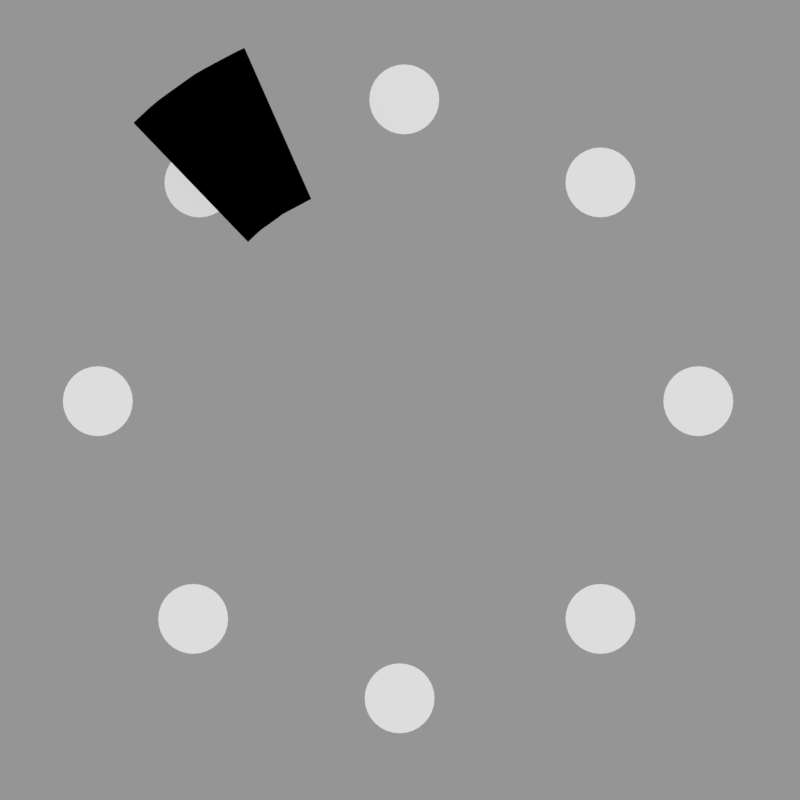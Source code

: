 # Source: hit50.rendernormal.blend  (saved by Blender 2.92.15; exported with 4.5.12 LTS)
import bpy
from mathutils import Matrix  # noqa: F401  (used for matrix-valued properties, if any)

bpy.ops.wm.read_factory_settings(use_empty=True)
scene = bpy.context.scene
scene.name = 'hitcirclestuff'

# ---- collections
col_collection_1 = bpy.data.collections.new('Collection 1'); scene.collection.children.link(col_collection_1)

# ---- materials (node trees are filled in below, after node groups)
mat_material = bpy.data.materials.new('Material')
mat_material.use_transparent_shadow = False
mat_gold = bpy.data.materials.new('gold')

# ---- material node trees
mat_material.use_nodes = True; mat_material.node_tree.nodes.clear()
_N = mat_material.node_tree.nodes; _L = mat_material.node_tree.links
n0 = _N.new('ShaderNodeOutputMaterial'); n0.name = 'Material Output'; n0.location = (300, 300)
n1 = _N.new('ShaderNodeHoldout'); n1.name = 'Holdout'; n1.location = (10, 300)
_L.new(n1.outputs[0], n0.inputs[0])
n0.is_active_output = True

# ---- cameras
cam_camera_101 = bpy.data.cameras.new('Camera.101')
cam_camera_101.type = 'ORTHO'
cam_camera_101.clip_end = 100.0
cam_camera_101.lens = 35.0
cam_camera_101.sensor_width = 32.0
cam_camera_101.sensor_height = 18.0
cam_camera_101.ortho_scale = 1.2
cam_camera_101.dof.focus_distance = 0.0

# ---- meshes
me_plane_001 = bpy.data.meshes.new('Plane.001')
me_plane_001.from_pydata([(-0.2088, -0.8553, 0.0), (0.2087, -0.8553, 0.0), (-0.2088, 0.8553, 0.0), (0.2087, 0.8553, 0.0)], [], [(0, 1, 3, 2)])
_uv = me_plane_001.uv_layers.new(name='UVMap')
_uv.uv.foreach_set('vector', [0.0, 0.0, 1.0, 0.0, 1.0, 1.0, 0.0, 1.0])
me_plane_001.materials.append(mat_material)
me_plane_001.use_remesh_fix_poles = True
me_plane_001.use_remesh_preserve_attributes = False
me_plane_001.use_mirror_vertex_groups = False
me_plane_001.update()
me_circle = bpy.data.meshes.new('Circle')
me_circle.from_pydata([(-8.645, 0.9668, 0.0), (-8.84, 0.9476, 0.0), (-9.028, 0.8907, 0.0), (-9.201, 0.7983, 0.0), (-9.352, 0.6739, 0.0), (-9.477, 0.5224, 0.0), (-9.569, 0.3495, 0.0), (-9.626, 0.1619, 0.0), (-9.645, -0.03321, 0.0), (-9.626, -0.2283, 0.0), (-9.569, -0.4159, 0.0), (-9.477, -0.5888, 0.0), (-9.352, -0.7403, 0.0), (-9.201, -0.8647, 0.0), (-9.028, -0.9571, 0.0), (-8.84, -1.014, 0.0), (-8.645, -1.033, 0.0), (-8.45, -1.014, 0.0), (-8.263, -0.9571, 0.0), (-8.09, -0.8647, 0.0), (-7.938, -0.7403, 0.0), (-7.814, -0.5888, 0.0), (-7.721, -0.4159, 0.0), (-7.664, -0.2283, 0.0), (-7.645, -0.03321, 0.0), (-7.664, 0.1619, 0.0), (-7.721, 0.3495, 0.0), (-7.814, 0.5224, 0.0), (-7.938, 0.6739, 0.0), (-8.09, 0.7983, 0.0), (-8.263, 0.8907, 0.0), (-8.45, 0.9476, 0.0), (8.535, 0.9668, 0.0), (8.339, 0.9476, 0.0), (8.152, 0.8907, 0.0), (7.979, 0.7983, 0.0), (7.827, 0.6739, 0.0), (7.703, 0.5224, 0.0), (7.611, 0.3495, 0.0), (7.554, 0.1619, 0.0), (7.535, -0.03321, 0.0), (7.554, -0.2283, 0.0), (7.611, -0.4159, 0.0), (7.703, -0.5888, 0.0), (7.827, -0.7403, 0.0), (7.979, -0.8647, 0.0), (8.152, -0.9571, 0.0), (8.339, -1.014, 0.0), (8.535, -1.033, 0.0), (8.73, -1.014, 0.0), (8.917, -0.9571, 0.0), (9.09, -0.8647, 0.0), (9.242, -0.7403, 0.0), (9.366, -0.5888, 0.0), (9.458, -0.4159, 0.0), (9.515, -0.2283, 0.0), (9.535, -0.03321, 0.0), (9.515, 0.1619, 0.0), (9.458, 0.3495, 0.0), (9.366, 0.5224, 0.0), (9.242, 0.6739, 0.0), (9.09, 0.7983, 0.0), (8.917, 0.8907, 0.0), (8.73, 0.9476, 0.0), (0.1218, 9.601, 0.0), (-0.07333, 9.582, 0.0), (-0.2609, 9.525, 0.0), (-0.4338, 9.432, 0.0), (-0.5853, 9.308, 0.0), (-0.7097, 9.157, 0.0), (-0.8021, 8.984, 0.0), (-0.859, 8.796, 0.0), (-0.8782, 8.601, 0.0), (-0.859, 8.406, 0.0), (-0.8021, 8.218, 0.0), (-0.7097, 8.045, 0.0), (-0.5853, 7.894, 0.0), (-0.4338, 7.77, 0.0), (-0.2609, 7.677, 0.0), (-0.07333, 7.62, 0.0), (0.1218, 7.601, 0.0), (0.3169, 7.62, 0.0), (0.5044, 7.677, 0.0), (0.6773, 7.77, 0.0), (0.8289, 7.894, 0.0), (0.9532, 8.045, 0.0), (1.046, 8.218, 0.0), (1.103, 8.406, 0.0), (1.122, 8.601, 0.0), (1.103, 8.796, 0.0), (1.046, 8.984, 0.0), (0.9532, 9.157, 0.0), (0.8289, 9.308, 0.0), (0.6773, 9.432, 0.0), (0.5044, 9.525, 0.0), (0.3169, 9.582, 0.0), (-0.01107, -7.535, 0.0), (-0.2062, -7.554, 0.0), (-0.3938, -7.611, 0.0), (-0.5666, -7.703, 0.0), (-0.7182, -7.827, 0.0), (-0.8425, -7.979, 0.0), (-0.935, -8.152, 0.0), (-0.9919, -8.339, 0.0), (-1.011, -8.535, 0.0), (-0.9919, -8.73, 0.0), (-0.935, -8.917, 0.0), (-0.8425, -9.09, 0.0), (-0.7182, -9.242, 0.0), (-0.5666, -9.366, 0.0), (-0.3938, -9.458, 0.0), (-0.2062, -9.515, 0.0), (-0.01107, -9.535, 0.0), (0.184, -9.515, 0.0), (0.3716, -9.458, 0.0), (0.5445, -9.366, 0.0), (0.696, -9.242, 0.0), (0.8204, -9.09, 0.0), (0.9128, -8.917, 0.0), (0.9697, -8.73, 0.0), (0.9889, -8.535, 0.0), (0.9697, -8.339, 0.0), (0.9128, -8.152, 0.0), (0.8204, -7.979, 0.0), (0.696, -7.827, 0.0), (0.5445, -7.703, 0.0), (0.3716, -7.611, 0.0), (0.184, -7.554, 0.0), (-5.918, -5.263, 0.0), (-6.113, -5.282, 0.0), (-6.3, -5.339, 0.0), (-6.473, -5.432, 0.0), (-6.625, -5.556, 0.0), (-6.749, -5.708, 0.0), (-6.842, -5.88, 0.0), (-6.899, -6.068, 0.0), (-6.918, -6.263, 0.0), (-6.899, -6.458, 0.0), (-6.842, -6.646, 0.0), (-6.749, -6.819, 0.0), (-6.625, -6.97, 0.0), (-6.473, -7.095, 0.0), (-6.3, -7.187, 0.0), (-6.113, -7.244, 0.0), (-5.918, -7.263, 0.0), (-5.723, -7.244, 0.0), (-5.535, -7.187, 0.0), (-5.362, -7.095, 0.0), (-5.211, -6.97, 0.0), (-5.086, -6.819, 0.0), (-4.994, -6.646, 0.0), (-4.937, -6.458, 0.0), (-4.918, -6.263, 0.0), (-4.937, -6.068, 0.0), (-4.994, -5.88, 0.0), (-5.086, -5.708, 0.0), (-5.211, -5.556, 0.0), (-5.362, -5.432, 0.0), (-5.535, -5.339, 0.0), (-5.723, -5.282, 0.0), (5.735, -5.263, 0.0), (5.54, -5.282, 0.0), (5.352, -5.339, 0.0), (5.179, -5.432, 0.0), (5.028, -5.556, 0.0), (4.904, -5.708, 0.0), (4.811, -5.88, 0.0), (4.754, -6.068, 0.0), (4.735, -6.263, 0.0), (4.754, -6.458, 0.0), (4.811, -6.646, 0.0), (4.904, -6.819, 0.0), (5.028, -6.97, 0.0), (5.179, -7.095, 0.0), (5.352, -7.187, 0.0), (5.54, -7.244, 0.0), (5.735, -7.263, 0.0), (5.93, -7.244, 0.0), (6.118, -7.187, 0.0), (6.291, -7.095, 0.0), (6.442, -6.97, 0.0), (6.566, -6.819, 0.0), (6.659, -6.646, 0.0), (6.716, -6.458, 0.0), (6.735, -6.263, 0.0), (6.716, -6.068, 0.0), (6.659, -5.88, 0.0), (6.566, -5.708, 0.0), (6.442, -5.556, 0.0), (6.291, -5.432, 0.0), (6.118, -5.339, 0.0), (5.93, -5.282, 0.0), (5.735, 7.225, 0.0), (5.54, 7.205, 0.0), (5.352, 7.148, 0.0), (5.179, 7.056, 0.0), (5.028, 6.932, 0.0), (4.904, 6.78, 0.0), (4.811, 6.607, 0.0), (4.754, 6.42, 0.0), (4.735, 6.225, 0.0), (4.754, 6.03, 0.0), (4.811, 5.842, 0.0), (4.904, 5.669, 0.0), (5.028, 5.517, 0.0), (5.179, 5.393, 0.0), (5.352, 5.301, 0.0), (5.54, 5.244, 0.0), (5.735, 5.225, 0.0), (5.93, 5.244, 0.0), (6.118, 5.301, 0.0), (6.291, 5.393, 0.0), (6.442, 5.517, 0.0), (6.566, 5.669, 0.0), (6.659, 5.842, 0.0), (6.716, 6.03, 0.0), (6.735, 6.225, 0.0), (6.716, 6.42, 0.0), (6.659, 6.607, 0.0), (6.566, 6.78, 0.0), (6.442, 6.932, 0.0), (6.291, 7.056, 0.0), (6.118, 7.148, 0.0), (5.93, 7.205, 0.0), (-5.739, 7.225, 0.0), (-5.934, 7.205, 0.0), (-6.121, 7.148, 0.0), (-6.294, 7.056, 0.0), (-6.446, 6.932, 0.0), (-6.57, 6.78, 0.0), (-6.662, 6.607, 0.0), (-6.719, 6.42, 0.0), (-6.739, 6.225, 0.0), (-6.719, 6.03, 0.0), (-6.662, 5.842, 0.0), (-6.57, 5.669, 0.0), (-6.446, 5.517, 0.0), (-6.294, 5.393, 0.0), (-6.121, 5.301, 0.0), (-5.934, 5.244, 0.0), (-5.739, 5.225, 0.0), (-5.543, 5.244, 0.0), (-5.356, 5.301, 0.0), (-5.183, 5.393, 0.0), (-5.031, 5.517, 0.0), (-4.907, 5.669, 0.0), (-4.815, 5.842, 0.0), (-4.758, 6.03, 0.0), (-4.739, 6.225, 0.0), (-4.758, 6.42, 0.0), (-4.815, 6.607, 0.0), (-4.907, 6.78, 0.0), (-5.031, 6.932, 0.0), (-5.183, 7.056, 0.0), (-5.356, 7.148, 0.0), (-5.543, 7.205, 0.0)], [], [(1, 2, 3, 4, 5, 6, 7, 8, 9, 10, 11, 12, 13, 14, 15, 16, 17, 18, 19, 20, 21, 22, 23, 24, 25, 26, 27, 28, 29, 30, 31, 0), (33, 34, 35, 36, 37, 38, 39, 40, 41, 42, 43, 44, 45, 46, 47, 48, 49, 50, 51, 52, 53, 54, 55, 56, 57, 58, 59, 60, 61, 62, 63, 32), (65, 66, 67, 68, 69, 70, 71, 72, 73, 74, 75, 76, 77, 78, 79, 80, 81, 82, 83, 84, 85, 86, 87, 88, 89, 90, 91, 92, 93, 94, 95, 64), (97, 98, 99, 100, 101, 102, 103, 104, 105, 106, 107, 108, 109, 110, 111, 112, 113, 114, 115, 116, 117, 118, 119, 120, 121, 122, 123, 124, 125, 126, 127, 96), (129, 130, 131, 132, 133, 134, 135, 136, 137, 138, 139, 140, 141, 142, 143, 144, 145, 146, 147, 148, 149, 150, 151, 152, 153, 154, 155, 156, 157, 158, 159, 128), (161, 162, 163, 164, 165, 166, 167, 168, 169, 170, 171, 172, 173, 174, 175, 176, 177, 178, 179, 180, 181, 182, 183, 184, 185, 186, 187, 188, 189, 190, 191, 160), (193, 194, 195, 196, 197, 198, 199, 200, 201, 202, 203, 204, 205, 206, 207, 208, 209, 210, 211, 212, 213, 214, 215, 216, 217, 218, 219, 220, 221, 222, 223, 192), (225, 226, 227, 228, 229, 230, 231, 232, 233, 234, 235, 236, 237, 238, 239, 240, 241, 242, 243, 244, 245, 246, 247, 248, 249, 250, 251, 252, 253, 254, 255, 224)])
_uv = me_circle.uv_layers.new(name='UVMap')
_uv.uv.foreach_set('vector', [0.0, 0.0, 0.0, 0.0, 0.0, 0.0, 0.0, 0.0, 0.0, 0.0, 0.0, 0.0, 0.0, 0.0, 0.0, 0.0, 0.0, 0.0, 0.0, 0.0, 0.0, 0.0, 0.0, 0.0, 0.0, 0.0, 0.0, 0.0, 0.0, 0.0, 0.0, 0.0, 0.0, 0.0, 0.0, 0.0, 0.0, 0.0, 0.0, 0.0, 0.0, 0.0, 0.0, 0.0, 0.0, 0.0, 0.0, 0.0, 0.0, 0.0, 0.0, 0.0, 0.0, 0.0, 0.0, 0.0, 0.0, 0.0, 0.0, 0.0, 0.0, 0.0, 0.0, 0.0, 0.0, 0.0, 0.0, 0.0, 0.0, 0.0, 0.0, 0.0, 0.0, 0.0, 0.0, 0.0, 0.0, 0.0, 0.0, 0.0, 0.0, 0.0, 0.0, 0.0, 0.0, 0.0, 0.0, 0.0, 0.0, 0.0, 0.0, 0.0, 0.0, 0.0, 0.0, 0.0, 0.0, 0.0, 0.0, 0.0, 0.0, 0.0, 0.0, 0.0, 0.0, 0.0, 0.0, 0.0, 0.0, 0.0, 0.0, 0.0, 0.0, 0.0, 0.0, 0.0, 0.0, 0.0, 0.0, 0.0, 0.0, 0.0, 0.0, 0.0, 0.0, 0.0, 0.0, 0.0, 0.0, 0.0, 0.0, 0.0, 0.0, 0.0, 0.0, 0.0, 0.0, 0.0, 0.0, 0.0, 0.0, 0.0, 0.0, 0.0, 0.0, 0.0, 0.0, 0.0, 0.0, 0.0, 0.0, 0.0, 0.0, 0.0, 0.0, 0.0, 0.0, 0.0, 0.0, 0.0, 0.0, 0.0, 0.0, 0.0, 0.0, 0.0, 0.0, 0.0, 0.0, 0.0, 0.0, 0.0, 0.0, 0.0, 0.0, 0.0, 0.0, 0.0, 0.0, 0.0, 0.0, 0.0, 0.0, 0.0, 0.0, 0.0, 0.0, 0.0, 0.0, 0.0, 0.0, 0.0, 0.0, 0.0, 0.0, 0.0, 0.0, 0.0, 0.0, 0.0, 0.0, 0.0, 0.0, 0.0, 0.0, 0.0, 0.0, 0.0, 0.0, 0.0, 0.0, 0.0, 0.0, 0.0, 0.0, 0.0, 0.0, 0.0, 0.0, 0.0, 0.0, 0.0, 0.0, 0.0, 0.0, 0.0, 0.0, 0.0, 0.0, 0.0, 0.0, 0.0, 0.0, 0.0, 0.0, 0.0, 0.0, 0.0, 0.0, 0.0, 0.0, 0.0, 0.0, 0.0, 0.0, 0.0, 0.0, 0.0, 0.0, 0.0, 0.0, 0.0, 0.0, 0.0, 0.0, 0.0, 0.0, 0.0, 0.0, 0.0, 0.0, 0.0, 0.0, 0.0, 0.0, 0.0, 0.0, 0.0, 0.0, 0.0, 0.0, 0.0, 0.0, 0.0, 0.0, 0.0, 0.0, 0.0, 0.0, 0.0, 0.0, 0.0, 0.0, 0.0, 0.0, 0.0, 0.0, 0.0, 0.0, 0.0, 0.0, 0.0, 0.0, 0.0, 0.0, 0.0, 0.0, 0.0, 0.0, 0.0, 0.0, 0.0, 0.0, 0.0, 0.0, 0.0, 0.0, 0.0, 0.0, 0.0, 0.0, 0.0, 0.0, 0.0, 0.0, 0.0, 0.0, 0.0, 0.0, 0.0, 0.0, 0.0, 0.0, 0.0, 0.0, 0.0, 0.0, 0.0, 0.0, 0.0, 0.0, 0.0, 0.0, 0.0, 0.0, 0.0, 0.0, 0.0, 0.0, 0.0, 0.0, 0.0, 0.0, 0.0, 0.0, 0.0, 0.0, 0.0, 0.0, 0.0, 0.0, 0.0, 0.0, 0.0, 0.0, 0.0, 0.0, 0.0, 0.0, 0.0, 0.0, 0.0, 0.0, 0.0, 0.0, 0.0, 0.0, 0.0, 0.0, 0.0, 0.0, 0.0, 0.0, 0.0, 0.0, 0.0, 0.0, 0.0, 0.0, 0.0, 0.0, 0.0, 0.0, 0.0, 0.0, 0.0, 0.0, 0.0, 0.0, 0.0, 0.0, 0.0, 0.0, 0.0, 0.0, 0.0, 0.0, 0.0, 0.0, 0.0, 0.0, 0.0, 0.0, 0.0, 0.0, 0.0, 0.0, 0.0, 0.0, 0.0, 0.0, 0.0, 0.0, 0.0, 0.0, 0.0, 0.0, 0.0, 0.0, 0.0, 0.0, 0.0, 0.0, 0.0, 0.0, 0.0, 0.0, 0.0, 0.0, 0.0, 0.0, 0.0, 0.0, 0.0, 0.0, 0.0, 0.0, 0.0, 0.0, 0.0, 0.0, 0.0, 0.0, 0.0, 0.0, 0.0, 0.0, 0.0, 0.0, 0.0, 0.0, 0.0, 0.0, 0.0, 0.0, 0.0, 0.0, 0.0, 0.0, 0.0, 0.0, 0.0, 0.0, 0.0, 0.0, 0.0, 0.0, 0.0, 0.0, 0.0, 0.0, 0.0, 0.0, 0.0, 0.0, 0.0, 0.0, 0.0, 0.0, 0.0, 0.0, 0.0, 0.0, 0.0, 0.0, 0.0, 0.0, 0.0, 0.0, 0.0, 0.0, 0.0, 0.0, 0.0, 0.0, 0.0, 0.0, 0.0, 0.0, 0.0, 0.0, 0.0, 0.0, 0.0, 0.0, 0.0, 0.0, 0.0, 0.0, 0.0, 0.0, 0.0])
_ca = me_circle.color_attributes.new('Col', 'BYTE_COLOR', 'CORNER')
_ca.data.foreach_set('color', [1.0, 1.0, 1.0, 1.0, 1.0, 1.0, 1.0, 1.0, 1.0, 1.0, 1.0, 1.0, 1.0, 1.0, 1.0, 1.0, 1.0, 1.0, 1.0, 1.0, 1.0, 1.0, 1.0, 1.0, 1.0, 1.0, 1.0, 1.0, 1.0, 1.0, 1.0, 1.0, 1.0, 1.0, 1.0, 1.0, 1.0, 1.0, 1.0, 1.0, 1.0, 1.0, 1.0, 1.0, 1.0, 1.0, 1.0, 1.0, 1.0, 1.0, 1.0, 1.0, 1.0, 1.0, 1.0, 1.0, 1.0, 1.0, 1.0, 1.0, 1.0, 1.0, 1.0, 1.0, 1.0, 1.0, 1.0, 1.0, 1.0, 1.0, 1.0, 1.0, 1.0, 1.0, 1.0, 1.0, 1.0, 1.0, 1.0, 1.0, 1.0, 1.0, 1.0, 1.0, 1.0, 1.0, 1.0, 1.0, 1.0, 1.0, 1.0, 1.0, 1.0, 1.0, 1.0, 1.0, 1.0, 1.0, 1.0, 1.0, 1.0, 1.0, 1.0, 1.0, 1.0, 1.0, 1.0, 1.0, 1.0, 1.0, 1.0, 1.0, 1.0, 1.0, 1.0, 1.0, 1.0, 1.0, 1.0, 1.0, 1.0, 1.0, 1.0, 1.0, 1.0, 1.0, 1.0, 1.0, 1.0, 1.0, 1.0, 1.0, 1.0, 1.0, 1.0, 1.0, 1.0, 1.0, 1.0, 1.0, 1.0, 1.0, 1.0, 1.0, 1.0, 1.0, 1.0, 1.0, 1.0, 1.0, 1.0, 1.0, 1.0, 1.0, 1.0, 1.0, 1.0, 1.0, 1.0, 1.0, 1.0, 1.0, 1.0, 1.0, 1.0, 1.0, 1.0, 1.0, 1.0, 1.0, 1.0, 1.0, 1.0, 1.0, 1.0, 1.0, 1.0, 1.0, 1.0, 1.0, 1.0, 1.0, 1.0, 1.0, 1.0, 1.0, 1.0, 1.0, 1.0, 1.0, 1.0, 1.0, 1.0, 1.0, 1.0, 1.0, 1.0, 1.0, 1.0, 1.0, 1.0, 1.0, 1.0, 1.0, 1.0, 1.0, 1.0, 1.0, 1.0, 1.0, 1.0, 1.0, 1.0, 1.0, 1.0, 1.0, 1.0, 1.0, 1.0, 1.0, 1.0, 1.0, 1.0, 1.0, 1.0, 1.0, 1.0, 1.0, 1.0, 1.0, 1.0, 1.0, 1.0, 1.0, 1.0, 1.0, 1.0, 1.0, 1.0, 1.0, 1.0, 1.0, 1.0, 1.0, 1.0, 1.0, 1.0, 1.0, 1.0, 1.0, 1.0, 1.0, 1.0, 1.0, 1.0, 1.0, 1.0, 1.0, 1.0, 1.0, 1.0, 1.0, 1.0, 1.0, 1.0, 1.0, 1.0, 1.0, 1.0, 1.0, 1.0, 1.0, 1.0, 1.0, 1.0, 1.0, 1.0, 1.0, 1.0, 1.0, 1.0, 1.0, 1.0, 1.0, 1.0, 1.0, 1.0, 1.0, 1.0, 1.0, 1.0, 1.0, 1.0, 1.0, 1.0, 1.0, 1.0, 1.0, 1.0, 1.0, 1.0, 1.0, 1.0, 1.0, 1.0, 1.0, 1.0, 1.0, 1.0, 1.0, 1.0, 1.0, 1.0, 1.0, 1.0, 1.0, 1.0, 1.0, 1.0, 1.0, 1.0, 1.0, 1.0, 1.0, 1.0, 1.0, 1.0, 1.0, 1.0, 1.0, 1.0, 1.0, 1.0, 1.0, 1.0, 1.0, 1.0, 1.0, 1.0, 1.0, 1.0, 1.0, 1.0, 1.0, 1.0, 1.0, 1.0, 1.0, 1.0, 1.0, 1.0, 1.0, 1.0, 1.0, 1.0, 1.0, 1.0, 1.0, 1.0, 1.0, 1.0, 1.0, 1.0, 1.0, 1.0, 1.0, 1.0, 1.0, 1.0, 1.0, 1.0, 1.0, 1.0, 1.0, 1.0, 1.0, 1.0, 1.0, 1.0, 1.0, 1.0, 1.0, 1.0, 1.0, 1.0, 1.0, 1.0, 1.0, 1.0, 1.0, 1.0, 1.0, 1.0, 1.0, 1.0, 1.0, 1.0, 1.0, 1.0, 1.0, 1.0, 1.0, 1.0, 1.0, 1.0, 1.0, 1.0, 1.0, 1.0, 1.0, 1.0, 1.0, 1.0, 1.0, 1.0, 1.0, 1.0, 1.0, 1.0, 1.0, 1.0, 1.0, 1.0, 1.0, 1.0, 1.0, 1.0, 1.0, 1.0, 1.0, 1.0, 1.0, 1.0, 1.0, 1.0, 1.0, 1.0, 1.0, 1.0, 1.0, 1.0, 1.0, 1.0, 1.0, 1.0, 1.0, 1.0, 1.0, 1.0, 1.0, 1.0, 1.0, 1.0, 1.0, 1.0, 1.0, 1.0, 1.0, 1.0, 1.0, 1.0, 1.0, 1.0, 1.0, 1.0, 1.0, 1.0, 1.0, 1.0, 1.0, 1.0, 1.0, 1.0, 1.0, 1.0, 1.0, 1.0, 1.0, 1.0, 1.0, 1.0, 1.0, 1.0, 1.0, 1.0, 1.0, 1.0, 1.0, 1.0, 1.0, 1.0, 1.0, 1.0, 1.0, 1.0, 1.0, 1.0, 1.0, 1.0, 1.0, 1.0, 1.0, 1.0, 1.0, 1.0, 1.0, 1.0, 1.0, 1.0, 1.0, 1.0, 1.0, 1.0, 1.0, 1.0, 1.0, 1.0, 1.0, 1.0, 1.0, 1.0, 1.0, 1.0, 1.0, 1.0, 1.0, 1.0, 1.0, 1.0, 1.0, 1.0, 1.0, 1.0, 1.0, 1.0, 1.0, 1.0, 1.0, 1.0, 1.0, 1.0, 1.0, 1.0, 1.0, 1.0, 1.0, 1.0, 1.0, 1.0, 1.0, 1.0, 1.0, 1.0, 1.0, 1.0, 1.0, 1.0, 1.0, 1.0, 1.0, 1.0, 1.0, 1.0, 1.0, 1.0, 1.0, 1.0, 1.0, 1.0, 1.0, 1.0, 1.0, 1.0, 1.0, 1.0, 1.0, 1.0, 1.0, 1.0, 1.0, 1.0, 1.0, 1.0, 1.0, 1.0, 1.0, 1.0, 1.0, 1.0, 1.0, 1.0, 1.0, 1.0, 1.0, 1.0, 1.0, 1.0, 1.0, 1.0, 1.0, 1.0, 1.0, 1.0, 1.0, 1.0, 1.0, 1.0, 1.0, 1.0, 1.0, 1.0, 1.0, 1.0, 1.0, 1.0, 1.0, 1.0, 1.0, 1.0, 1.0, 1.0, 1.0, 1.0, 1.0, 1.0, 1.0, 1.0, 1.0, 1.0, 1.0, 1.0, 1.0, 1.0, 1.0, 1.0, 1.0, 1.0, 1.0, 1.0, 1.0, 1.0, 1.0, 1.0, 1.0, 1.0, 1.0, 1.0, 1.0, 1.0, 1.0, 1.0, 1.0, 1.0, 1.0, 1.0, 1.0, 1.0, 1.0, 1.0, 1.0, 1.0, 1.0, 1.0, 1.0, 1.0, 1.0, 1.0, 1.0, 1.0, 1.0, 1.0, 1.0, 1.0, 1.0, 1.0, 1.0, 1.0, 1.0, 1.0, 1.0, 1.0, 1.0, 1.0, 1.0, 1.0, 1.0, 1.0, 1.0, 1.0, 1.0, 1.0, 1.0, 1.0, 1.0, 1.0, 1.0, 1.0, 1.0, 1.0, 1.0, 1.0, 1.0, 1.0, 1.0, 1.0, 1.0, 1.0, 1.0, 1.0, 1.0, 1.0, 1.0, 1.0, 1.0, 1.0, 1.0, 1.0, 1.0, 1.0, 1.0, 1.0, 1.0, 1.0, 1.0, 1.0, 1.0, 1.0, 1.0, 1.0, 1.0, 1.0, 1.0, 1.0, 1.0, 1.0, 1.0, 1.0, 1.0, 1.0, 1.0, 1.0, 1.0, 1.0, 1.0, 1.0, 1.0, 1.0, 1.0, 1.0, 1.0, 1.0, 1.0, 1.0, 1.0, 1.0, 1.0, 1.0, 1.0, 1.0, 1.0, 1.0, 1.0, 1.0, 1.0, 1.0, 1.0, 1.0, 1.0, 1.0, 1.0, 1.0, 1.0, 1.0, 1.0, 1.0, 1.0, 1.0, 1.0, 1.0, 1.0, 1.0, 1.0, 1.0, 1.0, 1.0, 1.0, 1.0, 1.0, 1.0, 1.0, 1.0, 1.0, 1.0, 1.0, 1.0, 1.0, 1.0, 1.0, 1.0, 1.0, 1.0, 1.0, 1.0, 1.0, 1.0, 1.0, 1.0, 1.0, 1.0, 1.0, 1.0, 1.0, 1.0, 1.0, 1.0, 1.0, 1.0, 1.0, 1.0, 1.0, 1.0, 1.0, 1.0, 1.0, 1.0, 1.0, 1.0, 1.0, 1.0, 1.0, 1.0, 1.0, 1.0, 1.0, 1.0, 1.0, 1.0, 1.0, 1.0, 1.0, 1.0, 1.0, 1.0, 1.0, 1.0, 1.0, 1.0, 1.0, 1.0, 1.0, 1.0, 1.0, 1.0, 1.0, 1.0, 1.0, 1.0, 1.0, 1.0, 1.0, 1.0, 1.0, 1.0, 1.0, 1.0, 1.0, 1.0, 1.0, 1.0, 1.0, 1.0, 1.0, 1.0, 1.0, 1.0, 1.0, 1.0, 1.0, 1.0, 1.0, 1.0, 1.0, 1.0, 1.0, 1.0, 1.0, 1.0, 1.0, 1.0, 1.0, 1.0, 1.0, 1.0, 1.0, 1.0, 1.0, 1.0, 1.0, 1.0, 1.0, 1.0, 1.0, 1.0, 1.0, 1.0, 1.0, 1.0, 1.0, 1.0, 1.0, 1.0, 1.0, 1.0, 1.0, 1.0, 1.0, 1.0, 1.0, 1.0, 1.0, 1.0, 1.0, 1.0, 1.0, 1.0, 1.0, 1.0, 1.0, 1.0, 1.0, 1.0, 1.0, 1.0, 1.0, 1.0, 1.0, 1.0, 1.0, 1.0, 1.0, 1.0, 1.0, 1.0, 1.0, 1.0, 1.0, 1.0, 1.0, 1.0, 1.0, 1.0, 1.0, 1.0, 1.0, 1.0, 1.0, 1.0, 1.0, 1.0, 1.0, 1.0, 1.0, 1.0, 1.0, 1.0, 1.0, 1.0, 1.0, 1.0, 1.0, 1.0, 1.0, 1.0, 1.0, 1.0, 1.0, 1.0, 1.0, 1.0, 1.0, 1.0, 1.0, 1.0, 1.0, 1.0, 1.0, 1.0, 1.0, 1.0, 1.0, 1.0, 1.0, 1.0, 1.0, 1.0, 1.0, 1.0, 1.0, 1.0, 1.0, 1.0, 1.0, 1.0, 1.0, 1.0, 1.0, 1.0, 1.0, 1.0, 1.0, 1.0, 1.0, 1.0, 1.0, 1.0, 1.0, 1.0, 1.0, 1.0, 1.0, 1.0, 1.0, 1.0, 1.0])
me_circle.materials.append(mat_gold)
me_circle.use_remesh_fix_poles = True
me_circle.use_remesh_preserve_attributes = False
me_circle.use_mirror_vertex_groups = False
me_circle.update()

# ---- curves / text
cu_beziercircle = bpy.data.curves.new('BezierCircle', 'CURVE')
cu_beziercircle.dimensions = '3D'
_sp = cu_beziercircle.splines.new('BEZIER'); _sp.bezier_points.add(3)
_sp.bezier_points.foreach_set('co', [-1.0, 0.0, 0.0, 0.0, 1.0, 0.0, 1.0, 0.0, 0.0, 0.0, -1.0, 0.0])
_sp.bezier_points.foreach_set('handle_left', [-1.0, -0.5521, 0.0, -0.5521, 1.0, 0.0, 1.0, 0.5521, 0.0, 0.5521, -1.0, 0.0])
_sp.bezier_points.foreach_set('handle_right', [-1.0, 0.5521, 0.0, 0.5521, 1.0, 0.0, 1.0, -0.5521, 0.0, -0.5521, -1.0, 0.0])
for _p, _l, _r in zip(_sp.bezier_points, ['AUTO', 'AUTO', 'AUTO', 'AUTO'], ['AUTO', 'AUTO', 'AUTO', 'AUTO']): _p.handle_left_type = _l; _p.handle_right_type = _r
_sp.order_u = 0
_sp.order_v = 0
_sp.use_cyclic_u = True
cu_beziercircle.use_path = True
cu_beziercircle.use_path_clamp = True
cu_beziercircle.fill_mode = 'FULL'

# ---- objects
ob_beziercircle = bpy.data.objects.new('BezierCircle', cu_beziercircle)
ob_plane = bpy.data.objects.new('Plane', me_plane_001)
ob_circle = bpy.data.objects.new('Circle', me_circle)
ob_hit = bpy.data.objects.new('hit-*', None)
ob_cam_rank_s_001 = bpy.data.objects.new('cam-rank-S.001', cam_camera_101)

# ---- transforms, parenting, visibility, modifiers, constraints
ob_beziercircle.location = (11.0, -4.0, 0.0)
ob_beziercircle.rotation_euler = (0.0, 0.0, 3.563)
ob_beziercircle.scale = (0.4528, 0.4528, 0.4528)
ob_beziercircle.lineart.crease_threshold = 0.0
ob_plane.parent = ob_beziercircle
ob_plane.matrix_parent_inverse = Matrix(((-2.209, -7.196e-07, 0.0, 24.29), (7.196e-07, -2.209, 0.0, -7.834), (-0.0, -0.0, 2.209, -0.0), (-0.0, 0.0, -0.0, 1.0)))
ob_plane.location = (11.0, -4.0, 0.0)
ob_plane.scale = (0.03162, 0.145, 0.145)
ob_plane.lineart.crease_threshold = 0.0
_m = ob_plane.modifiers.new('Array', 'ARRAY')
_m.count = 12
_m = ob_plane.modifiers.new('Curve', 'CURVE')
_m.object = ob_beziercircle
ob_circle.location = (11.0, -4.0, -0.14)
ob_circle.scale = (0.05243, 0.05243, 0.05243)
ob_circle.lineart.crease_threshold = 0.0
ob_hit.location = (7.53, -5.823, 4.4)
ob_hit.empty_image_offset = (0.0, 0.0)
ob_hit.lineart.crease_threshold = 0.0
ob_cam_rank_s_001.parent = ob_hit
ob_cam_rank_s_001.matrix_parent_inverse = Matrix(((1.0, 0.0, 0.0, -7.53), (0.0, 1.0, 0.0, 5.823), (0.0, 0.0, 1.0, -4.4), (0.0, 0.0, 0.0, 1.0)))
ob_cam_rank_s_001.location = (11.0, -4.0, 5.0)
ob_cam_rank_s_001.scale = (0.8262, 0.8262, 0.8262)
ob_cam_rank_s_001.lock_rotations_4d = False
ob_cam_rank_s_001.empty_display_type = 'ARROWS'
ob_cam_rank_s_001.color = (0.0, 0.0, 0.0, 0.0)
ob_cam_rank_s_001.display_type = 'WIRE'
ob_cam_rank_s_001.lineart.crease_threshold = 0.0

# ---- collection membership
scene.collection.objects.link(ob_beziercircle)
scene.collection.objects.link(ob_plane)
scene.collection.objects.link(ob_circle)
col_collection_1.objects.link(ob_hit)
col_collection_1.objects.link(ob_cam_rank_s_001)

# ---- scene / render settings (as saved in the file)
scene.camera = ob_cam_rank_s_001
scene.frame_start = 0; scene.frame_end = 19; scene.frame_set(18)
scene.render.engine = 'BLENDER_EEVEE_NEXT'
scene.render.image_settings.compression = 70
scene.render.resolution_x = 256
scene.render.resolution_y = 256
scene.render.fps = 60
scene.render.dither_intensity = 0.0
scene.render.film_transparent = True
scene.cycles.use_denoising = False
scene.cycles.samples = 20
scene.cycles.sampling_pattern = 'TABULATED_SOBOL'
scene.cycles.light_sampling_threshold = 0.0
scene.cycles.use_adaptive_sampling = False
scene.cycles.use_light_tree = False
scene.cycles.blur_glossy = 0.0
scene.cycles.max_bounces = 6
scene.cycles.diffuse_bounces = 6
scene.cycles.glossy_bounces = 6
scene.cycles.transmission_bounces = 6
scene.cycles.volume_bounces = 6
scene.cycles.transparent_max_bounces = 6
scene.cycles.sample_clamp_indirect = 0.0
scene.view_settings.view_transform = 'Standard'
bpy.context.view_layer.update()

# ---- added for rendering (the .blend has no usable light): sun + grey world if the file has none
light_auto_sun = bpy.data.lights.new('AutoSun', 'SUN')
light_auto_sun.energy = 3.0
light_auto_sun.angle = 0.0523599
ob_auto_sun = bpy.data.objects.new('AutoSun', light_auto_sun)
scene.collection.objects.link(ob_auto_sun)
ob_auto_sun.rotation_euler = (0.872665, 0.174533, 0.523599)
if scene.world is None:
    world_auto = bpy.data.worlds.new('AutoWorld')
    world_auto.color = (0.3, 0.3, 0.3)
    scene.world = world_auto
bpy.context.view_layer.update()
